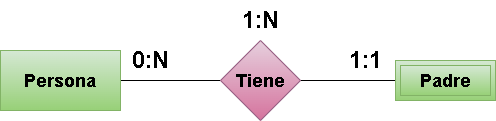

The diagram above was exported from draw.io. Its source (the exported page's mxGraphModel, read from the mxfile embedded in the PNG):
<mxGraphModel dx="642" dy="883" grid="1" gridSize="10" guides="1" tooltips="1" connect="1" arrows="1" fold="1" page="1" pageScale="1" pageWidth="850" pageHeight="1100" math="0" shadow="0">
  <root>
    <mxCell id="0" />
    <mxCell id="1" parent="0" />
    <mxCell id="3" style="edgeStyle=none;html=1;entryX=0;entryY=0.5;entryDx=0;entryDy=0;fontSize=24;endArrow=none;endFill=0;" parent="1" source="4" target="7" edge="1">
      <mxGeometry relative="1" as="geometry" />
    </mxCell>
    <mxCell id="4" value="&lt;h2&gt;&lt;b&gt;Persona&lt;/b&gt;&lt;/h2&gt;" style="rounded=0;whiteSpace=wrap;html=1;fillColor=#d5e8d4;strokeColor=#82b366;gradientColor=#97d077;" parent="1" vertex="1">
      <mxGeometry x="175" y="130" width="120" height="60" as="geometry" />
    </mxCell>
    <mxCell id="6" style="edgeStyle=none;html=1;entryX=0;entryY=0.5;entryDx=0;entryDy=0;fontSize=24;endArrow=none;endFill=0;" parent="1" source="7" target="11" edge="1">
      <mxGeometry relative="1" as="geometry">
        <mxPoint x="555" y="160" as="targetPoint" />
      </mxGeometry>
    </mxCell>
    <mxCell id="7" value="&lt;h2&gt;Tiene&lt;/h2&gt;" style="rhombus;whiteSpace=wrap;html=1;fillColor=#e6d0de;strokeColor=#996185;gradientColor=#d5739d;" parent="1" vertex="1">
      <mxGeometry x="395" y="120" width="80" height="80" as="geometry" />
    </mxCell>
    <mxCell id="8" value="&lt;b&gt;0:N&lt;/b&gt;" style="text;html=1;align=center;verticalAlign=middle;resizable=0;points=[];autosize=1;strokeColor=none;fillColor=none;fontSize=24;" parent="1" vertex="1">
      <mxGeometry x="295" y="120" width="60" height="40" as="geometry" />
    </mxCell>
    <mxCell id="9" value="&lt;b&gt;1:1&lt;/b&gt;" style="text;html=1;align=center;verticalAlign=middle;resizable=0;points=[];autosize=1;strokeColor=none;fillColor=none;fontSize=24;" parent="1" vertex="1">
      <mxGeometry x="510" y="120" width="60" height="40" as="geometry" />
    </mxCell>
    <mxCell id="10" value="&lt;b&gt;1:N&lt;/b&gt;" style="text;html=1;align=center;verticalAlign=middle;resizable=0;points=[];autosize=1;strokeColor=none;fillColor=none;fontSize=24;" parent="1" vertex="1">
      <mxGeometry x="405" y="80" width="60" height="40" as="geometry" />
    </mxCell>
    <mxCell id="11" value="&lt;b&gt;&lt;font style=&quot;font-size: 18px;&quot;&gt;Padre&lt;/font&gt;&lt;/b&gt;" style="shape=ext;margin=3;double=1;whiteSpace=wrap;html=1;align=center;fillColor=#d5e8d4;gradientColor=#97d077;strokeColor=#82b366;" vertex="1" parent="1">
      <mxGeometry x="570" y="140" width="100" height="40" as="geometry" />
    </mxCell>
  </root>
</mxGraphModel>